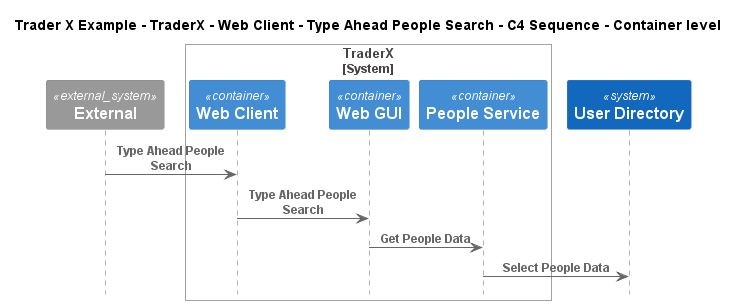

The diagram above was rendered by PlantUML. Its source (embedded in the PNG):
@startuml
!include ..\..\..\..\..\..\..\.c4s\C4_Sequence.puml

title Trader X Example - TraderX - Web Client - Type Ahead People Search - C4 Sequence - Container level

System_Ext(C4InterFlow.SoftwareSystems.ExternalSystem, "External", "")

System_Boundary(TraderXExample.SoftwareSystems.TraderX, "TraderX")
    Container(TraderXExample.SoftwareSystems.TraderX.Containers.WebClient, "Web Client", "", "Browser based web interface for TraderX")
    Container(TraderXExample.SoftwareSystems.TraderX.Containers.WebGUI, "Web GUI", "", "Allows employees to manage accounts and book trades")
    Container(TraderXExample.SoftwareSystems.TraderX.Containers.PeopleService, "People Service", "", "Service which provides user details management")
Boundary_End()
System(TraderXExample.SoftwareSystems.UserDirectory, "User Directory", "")

Rel(C4InterFlow.SoftwareSystems.ExternalSystem, TraderXExample.SoftwareSystems.TraderX.Containers.WebClient, "Type Ahead People Search")
Rel(TraderXExample.SoftwareSystems.TraderX.Containers.WebClient, TraderXExample.SoftwareSystems.TraderX.Containers.WebGUI, "Type Ahead People Search")
Rel(TraderXExample.SoftwareSystems.TraderX.Containers.WebGUI, TraderXExample.SoftwareSystems.TraderX.Containers.PeopleService, "Get People Data")
Rel(TraderXExample.SoftwareSystems.TraderX.Containers.PeopleService, TraderXExample.SoftwareSystems.UserDirectory, "Select People Data")


@enduml